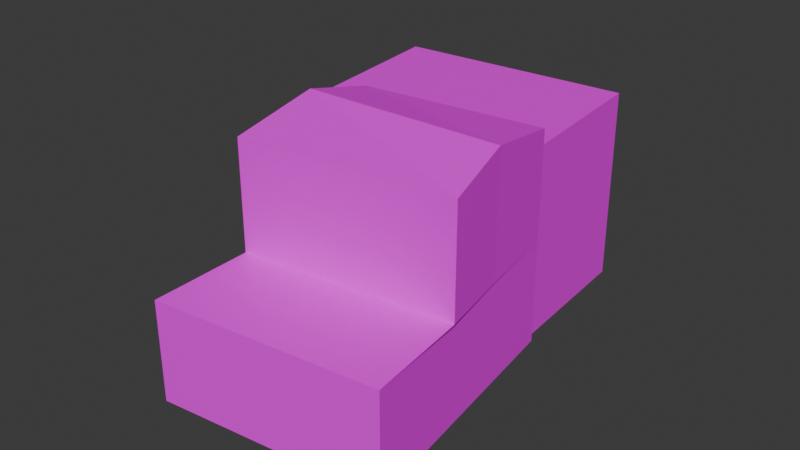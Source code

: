 # Source: blend.blend  (saved by Blender 4.0.36; exported with 4.5.12 LTS)
import bpy
from mathutils import Matrix  # noqa: F401  (used for matrix-valued properties, if any)

bpy.ops.wm.read_factory_settings(use_empty=True)
scene = bpy.context.scene
scene.name = 'Scene'

# ---- collections
col_collection = bpy.data.collections.new('Collection'); scene.collection.children.link(col_collection)

# ---- images (referenced by path relative to the original .blend; pixels are not part of the script)
import os
ASSET_DIR = os.environ.get("B2B_ASSET_DIR", "")  # directory of the original .blend (textures are referenced by path, not embedded)
HERE = os.path.dirname(os.path.abspath(__file__))  # packed textures are extracted next to this script under _unpacked/

def load_image(name, relpath, width, height, colorspace="sRGB"):
    """Load a texture the original file referenced (path relative to the .blend, or extracted next to this script)."""
    p = next((c for c in (os.path.join(HERE, relpath), os.path.join(ASSET_DIR, relpath)) if relpath and os.path.exists(c)), "")
    if p:
        img = bpy.data.images.load(p, check_existing=True)
        img.name = name
    else:  # same state as the original file: an image datablock whose file is absent (Cycles renders it pink)
        img = bpy.data.images.new(name, width, height)
        img.source = "FILE"
        img.filepath = "//" + (relpath or name)
    img.colorspace_settings.name = colorspace
    return img
img_dsc023080_png = load_image('DSC023080.png', '千住東/DSC023080.png', 1024, 1024, 'sRGB')
img_dsc023091_png = load_image('DSC023091.png', '千住東/DSC023091.png', 1024, 1024, 'sRGB')
img_dsc024730_png = load_image('DSC024730.png', '千住東/DSC024730.png', 1024, 1024, 'sRGB')
img_dsc023090_png = load_image('DSC023090.png', '千住東/DSC023090.png', 1024, 1024, 'sRGB')
img_dsc023040_png = load_image('DSC023040.png', '千住東/DSC023040.png', 1024, 1024, 'sRGB')

# ---- materials (node trees are filled in below, after node groups)
mat_021 = bpy.data.materials.new('マテリアル.021')
mat_021.use_transparent_shadow = False
mat_022 = bpy.data.materials.new('マテリアル.022')
mat_022.use_transparent_shadow = False
mat_023 = bpy.data.materials.new('マテリアル.023')
mat_023.use_transparent_shadow = False
mat_024 = bpy.data.materials.new('マテリアル.024')
mat_024.use_transparent_shadow = False
mat_025 = bpy.data.materials.new('マテリアル.025')
mat_025.use_transparent_shadow = False
mat_026 = bpy.data.materials.new('マテリアル.026')
mat_026.use_transparent_shadow = False

# ---- material node trees
mat_021.use_nodes = True; mat_021.node_tree.nodes.clear()
_N = mat_021.node_tree.nodes; _L = mat_021.node_tree.links
n0 = _N.new('ShaderNodeBsdfPrincipled'); n0.name = 'プリンシプルBSDF'; n0.location = (10, 300)
n0.inputs[3].default_value = 1.45
n1 = _N.new('ShaderNodeOutputMaterial'); n1.name = 'マテリアル出力'; n1.location = (300, 300)
n2 = _N.new('ShaderNodeTexImage'); n2.name = '画像テクスチャ'; n2.location = (-280, 275)
n2.image = img_dsc023080_png
_L.new(n0.outputs[0], n1.inputs[0])
_L.new(n2.outputs[0], n0.inputs[0])
n1.is_active_output = True
mat_022.use_nodes = True; mat_022.node_tree.nodes.clear()
_N = mat_022.node_tree.nodes; _L = mat_022.node_tree.links
n0 = _N.new('ShaderNodeBsdfPrincipled'); n0.name = 'プリンシプルBSDF'; n0.location = (10, 300)
n0.inputs[3].default_value = 1.45
n1 = _N.new('ShaderNodeOutputMaterial'); n1.name = 'マテリアル出力'; n1.location = (300, 300)
n2 = _N.new('ShaderNodeTexImage'); n2.name = '画像テクスチャ'; n2.location = (-280, 275)
n2.image = img_dsc023091_png
_L.new(n0.outputs[0], n1.inputs[0])
_L.new(n2.outputs[0], n0.inputs[0])
n1.is_active_output = True
mat_023.use_nodes = True; mat_023.node_tree.nodes.clear()
_N = mat_023.node_tree.nodes; _L = mat_023.node_tree.links
n0 = _N.new('ShaderNodeBsdfPrincipled'); n0.name = 'プリンシプルBSDF'; n0.location = (10, 300)
n0.inputs[3].default_value = 1.45
n1 = _N.new('ShaderNodeOutputMaterial'); n1.name = 'マテリアル出力'; n1.location = (300, 300)
n2 = _N.new('ShaderNodeTexImage'); n2.name = '画像テクスチャ'; n2.location = (-280, 275)
n2.image = img_dsc024730_png
_L.new(n0.outputs[0], n1.inputs[0])
_L.new(n2.outputs[0], n0.inputs[0])
n1.is_active_output = True
mat_024.use_nodes = True; mat_024.node_tree.nodes.clear()
_N = mat_024.node_tree.nodes; _L = mat_024.node_tree.links
n0 = _N.new('ShaderNodeBsdfPrincipled'); n0.name = 'プリンシプルBSDF'; n0.location = (10, 300)
n0.inputs[3].default_value = 1.45
n1 = _N.new('ShaderNodeOutputMaterial'); n1.name = 'マテリアル出力'; n1.location = (300, 300)
n2 = _N.new('ShaderNodeTexImage'); n2.name = '画像テクスチャ'; n2.location = (-280, 275)
n2.image = img_dsc023090_png
_L.new(n0.outputs[0], n1.inputs[0])
_L.new(n2.outputs[0], n0.inputs[0])
n1.is_active_output = True
mat_025.use_nodes = True; mat_025.node_tree.nodes.clear()
_N = mat_025.node_tree.nodes; _L = mat_025.node_tree.links
n0 = _N.new('ShaderNodeBsdfPrincipled'); n0.name = 'プリンシプルBSDF'; n0.location = (10, 300)
n0.inputs[3].default_value = 1.45
n1 = _N.new('ShaderNodeOutputMaterial'); n1.name = 'マテリアル出力'; n1.location = (300, 300)
n2 = _N.new('ShaderNodeTexImage'); n2.name = '画像テクスチャ'; n2.location = (-280, 275)
n2.image = img_dsc023040_png
_L.new(n0.outputs[0], n1.inputs[0])
_L.new(n2.outputs[0], n0.inputs[0])
n1.is_active_output = True
mat_026.use_nodes = True; mat_026.node_tree.nodes.clear()
_N = mat_026.node_tree.nodes; _L = mat_026.node_tree.links
n0 = _N.new('ShaderNodeBsdfPrincipled'); n0.name = 'プリンシプルBSDF'; n0.location = (10, 300)
n0.inputs[3].default_value = 1.45
n1 = _N.new('ShaderNodeOutputMaterial'); n1.name = 'マテリアル出力'; n1.location = (300, 300)
n2 = _N.new('ShaderNodeTexImage'); n2.name = '画像テクスチャ'; n2.location = (-280, 275)
n2.image = img_dsc024730_png
_L.new(n0.outputs[0], n1.inputs[0])
_L.new(n2.outputs[0], n0.inputs[0])
n1.is_active_output = True

# ---- world
world_world = bpy.data.worlds.new('World'); scene.world = world_world
world_world.use_nodes = True; world_world.node_tree.nodes.clear()
_N = world_world.node_tree.nodes; _L = world_world.node_tree.links
n0 = _N.new('ShaderNodeOutputWorld'); n0.name = 'World Output'; n0.location = (300, 300)
n1 = _N.new('ShaderNodeBackground'); n1.name = 'Background'; n1.location = (10, 300)
n1.inputs[0].default_value = (0.05088, 0.05088, 0.05088, 1.0)
_L.new(n1.outputs[0], n0.inputs[0])
n0.is_active_output = True
world_world.color = (0.05088, 0.05088, 0.05088)
world_world.use_sun_shadow = False
world_world.sun_shadow_jitter_overblur = 0.0

# ---- meshes
me_036 = bpy.data.meshes.new('立方体.036')
me_036.from_pydata([(-17.59, -6.464, -1.0), (-16.56, -2.206, 8.371), (-14.99, 4.712, 8.371), (-7.813, -7.607, -1.0), (-7.23, -3.247, 8.371), (-6.871, 3.711, -1.0), (-6.871, 3.711, 8.371), (-17.59, -6.464, 3.416), (-6.871, 3.711, 3.72), (-7.813, -7.607, 3.416), (-16.56, -2.206, 3.564), (-6.871, 3.711, 3.619), (-7.23, -3.247, 3.564), (-7.102, -0.0526, 3.601), (-7.102, -0.0526, 9.06), (-15.85, 1.763, 9.06)], [], [(12, 4, 1, 10), (8, 9, 3, 5), (6, 14, 13, 11), (3, 9, 7, 0), (15, 1, 4, 14), (9, 12, 10, 7), (2, 15, 14, 6), (14, 4, 12, 13)])
me_036.polygons.foreach_set('material_index', [3, 0, 1, 0, 2, 2, 2, 1])
_uv = me_036.uv_layers.new(name='UVマップ')
_uv.uv.foreach_set('vector', [0.9198, 0.529, 0.9198, 0.9733, 0.05318, 0.9733, 0.05318, 0.7888, 0.9933, 0.9225, -0.005147, 0.9604, -0.005147, 0.006649, 0.9933, 0.006649, 0.9954, 0.8629, 0.6771, 0.9894, 0.6771, 0.003242, 0.9954, 0.003242, 0.375, 0.75, 0.5, 0.75, 0.5, 1.0, 0.375, 1.0, 0.9733, -0.007213, 0.9733, 1.007, 0.01504, 1.007, 0.01504, -0.007213, 0.9993, 0.05183, 0.9993, 0.9719, 0.023, 0.9719, 0.023, 0.05183, 0.9952, 0.01071, 0.9952, 0.6031, 0.02443, 0.6031, 0.02443, 0.01071, 0.6771, 0.9894, -0.009323, 0.8597, -0.009323, 0.003242, 0.6771, 0.003242])
me_036.materials.append(mat_021)
me_036.materials.append(mat_022)
me_036.materials.append(mat_023)
me_036.materials.append(mat_024)
me_036.update()
me_042 = bpy.data.meshes.new('立方体.042')
me_042.from_pydata([(-19.64, -3.604, 7.412), (-19.77, 3.697, 7.502), (-9.075, -3.684, -1.0), (-9.062, -3.664, 7.506), (-9.033, 3.211, -1.024), (-9.047, 3.23, 7.591)], [], [(5, 3, 2, 4), (1, 0, 3, 5)])
me_042.polygons.foreach_set('material_index', [0, 1])
_uv = me_042.uv_layers.new(name='UVマップ')
_uv.uv.foreach_set('vector', [0.9986, 0.9938, 0.001389, 0.9938, 0.001389, 0.004121, 0.9986, 0.004121, 0.875, 0.75, 0.625, 0.75, 0.625, 0.5, 0.875, 0.5])
me_042.materials.append(mat_025)
me_042.materials.append(mat_026)
me_042.update()

# ---- objects
ob_10_2 = bpy.data.objects.new('10-2', me_036)
ob_10_1 = bpy.data.objects.new('10-1', me_042)

# ---- transforms, parenting, visibility, modifiers, constraints
ob_10_2.location = (-4.05, 1.009, 0.0)
ob_10_2.rotation_euler = (0.0, -0.0, 0.2178)
ob_10_1.location = (-3.062, 7.607, 0.0)
ob_10_1.rotation_euler = (0.0, -0.0, 0.08045)

# ---- collection membership
col_collection.objects.link(ob_10_2)
col_collection.objects.link(ob_10_1)

# ---- scene / render settings (as saved in the file)
scene.frame_start = 1; scene.frame_end = 250; scene.frame_set(1)
scene.render.engine = 'BLENDER_EEVEE_NEXT'
scene.cycles.sampling_pattern = 'TABULATED_SOBOL'
bpy.context.view_layer.update()

# ---- added for rendering (the .blend has no active camera and no usable light): camera, sun
cam_auto = bpy.data.cameras.new('AutoCamera')
cam_auto.lens = 50.0
cam_auto.sensor_width = 36.0
cam_auto.clip_end = 1000.0
ob_auto_camera = bpy.data.objects.new('AutoCamera', cam_auto)
scene.collection.objects.link(ob_auto_camera)
ob_auto_camera.location = (8.8794, -29.7925, 23.9951)
ob_auto_camera.rotation_euler = (1.09748, -7.21219e-08, 0.694738)
scene.camera = ob_auto_camera
light_auto_sun = bpy.data.lights.new('AutoSun', 'SUN')
light_auto_sun.energy = 3.0
light_auto_sun.angle = 0.0523599
ob_auto_sun = bpy.data.objects.new('AutoSun', light_auto_sun)
scene.collection.objects.link(ob_auto_sun)
ob_auto_sun.rotation_euler = (0.872665, 0.174533, 0.523599)
bpy.context.view_layer.update()
